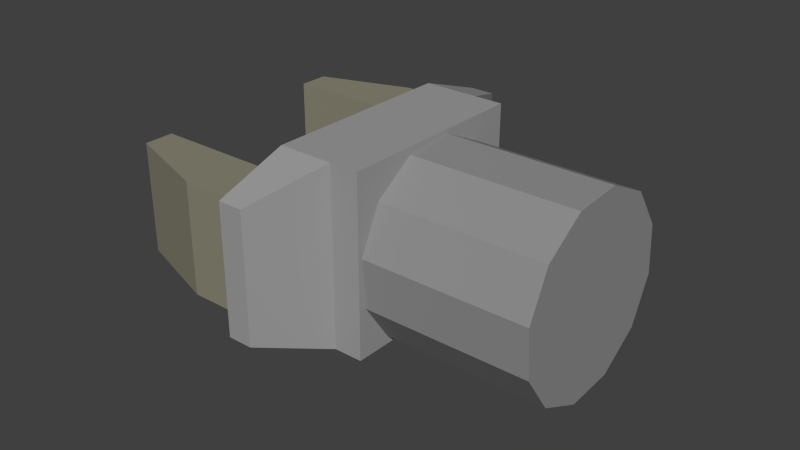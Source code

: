# Source: Grapler1.blend  (saved by Blender 2.69.0; exported with 4.5.12 LTS)
import bpy
from mathutils import Matrix  # noqa: F401  (used for matrix-valued properties, if any)

bpy.ops.wm.read_factory_settings(use_empty=True)
scene = bpy.context.scene
scene.name = 'Scene'

# ---- collections
col_collection_1 = bpy.data.collections.new('Collection 1'); scene.collection.children.link(col_collection_1)

# ---- materials (node trees are filled in below, after node groups)
mat_material_020 = bpy.data.materials.new('Material.020')
mat_material_020.alpha_threshold = 0.0
mat_material_020.use_transparent_shadow = False
mat_material_020.diffuse_color = (0.2598, 0.2478, 0.1835, 1.0)
mat_material_020.specular_color = (0.1734, 0.1734, 0.1734)
mat_material_020.roughness = 0.5
mat_material_020.line_color = (0.0, 0.0, 0.0, 1.0)
mat_material_019 = bpy.data.materials.new('Material.019')
mat_material_019.alpha_threshold = 0.0
mat_material_019.use_transparent_shadow = False
mat_material_019.diffuse_color = (0.3424, 0.3424, 0.3424, 1.0)
mat_material_019.specular_color = (0.2883, 0.2883, 0.2883)
mat_material_019.roughness = 0.5
mat_material_019.line_color = (0.0, 0.0, 0.0, 1.0)
mat_material_003 = bpy.data.materials.new('Material.003')
mat_material_003.alpha_threshold = 0.0
mat_material_003.use_transparent_shadow = False
mat_material_003.diffuse_color = (0.281, 0.281, 0.281, 1.0)
mat_material_003.roughness = 0.5
mat_material_003.specular_intensity = 1.0
mat_material_003.line_color = (0.0, 0.0, 0.0, 1.0)

# ---- material node trees

# ---- world
world_world = bpy.data.worlds.new('World'); scene.world = world_world
world_world.color = (0.05088, 0.05088, 0.05088)
world_world.use_sun_shadow = False
world_world.sun_shadow_jitter_overblur = 0.0
world_world.cycles.sampling_method = 'MANUAL'
world_world.cycles.sample_map_resolution = 256

# ---- meshes
me_cube_009 = bpy.data.meshes.new('Cube.009')
me_cube_009.from_pydata([(0.08434, -0.6421, -1.0), (0.08434, 0.4548, -1.0), (1.489, 0.4548, -1.0), (1.489, -0.6421, -1.0), (0.08434, -0.6421, 1.0), (0.08434, 0.4548, 1.0), (1.489, 0.4548, 1.0), (1.489, -0.6421, 1.0), (-1.573, -0.08024, -1.0), (-1.573, 0.4548, -1.0), (-1.573, -0.08024, 1.0), (-1.573, 0.4548, 1.0)], [], [(1, 0, 8, 9), (5, 6, 2, 1), (6, 7, 3, 2), (7, 4, 0, 3), (0, 1, 2, 3), (7, 6, 5, 4), (10, 11, 9, 8), (5, 1, 9, 11), (4, 5, 11, 10), (0, 4, 10, 8)])
me_cube_009.materials.append(mat_material_020)
me_cube_009.use_remesh_preserve_volume = False
me_cube_009.use_remesh_preserve_attributes = False
me_cube_009.use_mirror_vertex_groups = False
me_cube_009.update()
me_cube_008 = bpy.data.meshes.new('Cube.008')
me_cube_008.from_pydata([(0.08434, -0.6421, -1.0), (0.08434, 0.4548, -1.0), (1.489, 0.4548, -1.0), (1.489, -0.6421, -1.0), (0.08434, -0.6421, 1.0), (0.08434, 0.4548, 1.0), (1.489, 0.4548, 1.0), (1.489, -0.6421, 1.0), (-1.573, -0.08024, -1.0), (-1.573, 0.4548, -1.0), (-1.573, -0.08024, 1.0), (-1.573, 0.4548, 1.0)], [], [(1, 0, 8, 9), (5, 6, 2, 1), (6, 7, 3, 2), (7, 4, 0, 3), (0, 1, 2, 3), (7, 6, 5, 4), (10, 11, 9, 8), (5, 1, 9, 11), (4, 5, 11, 10), (0, 4, 10, 8)])
me_cube_008.materials.append(mat_material_020)
me_cube_008.use_remesh_preserve_volume = False
me_cube_008.use_remesh_preserve_attributes = False
me_cube_008.use_mirror_vertex_groups = False
me_cube_008.update()
me_cube_007 = bpy.data.meshes.new('Cube.007')
me_cube_007.from_pydata([(0.1367, -0.5957, -0.5411), (0.1367, 0.5957, -0.5411), (0.312, 0.5957, -0.5411), (0.312, -0.5957, -0.5411), (0.1367, -0.5957, 0.5411), (0.1367, 0.5957, 0.5411), (0.312, 0.5957, 0.5411), (0.312, -0.5957, 0.5411), (-0.04934, -1.028, -0.3904), (-0.04934, 1.028, -0.3904), (-0.04934, -1.028, 0.3904), (-0.04934, 1.028, 0.3904), (-0.1997, -0.5957, -0.5411), (-0.1997, 0.5957, -0.5411), (-0.1997, -0.5957, 0.5411), (-0.1997, 0.5957, 0.5411), (-0.1997, -1.028, -0.3904), (-0.1997, 1.028, -0.3904), (-0.1997, -1.028, 0.3904), (-0.1997, 1.028, 0.3904)], [], [(5, 6, 2, 1), (6, 7, 3, 2), (7, 4, 0, 3), (0, 1, 2, 3), (7, 6, 5, 4), (5, 1, 9, 11), (0, 4, 10, 8), (10, 4, 14, 18), (8, 10, 18, 16), (0, 8, 16, 12), (4, 5, 15, 14), (9, 1, 13, 17), (5, 11, 19, 15), (11, 9, 17, 19), (1, 0, 12, 13), (14, 15, 19, 17, 13, 12, 16, 18)])
me_cube_007.materials.append(mat_material_019)
me_cube_007.use_remesh_preserve_volume = False
me_cube_007.use_remesh_preserve_attributes = False
me_cube_007.use_mirror_vertex_groups = False
me_cube_007.update()
me_cylinder_099 = bpy.data.meshes.new('Cylinder.099')
me_cylinder_099.from_pydata([(-4.348e-07, 1.0, -0.9533), (5.392e-07, 1.0, 0.9533), (0.5, 0.866, -0.9533), (0.5, 0.866, 0.9533), (0.866, 0.5, -0.9533), (0.866, 0.5, 0.9533), (1.0, -3.626e-08, -0.9533), (1.0, 2.776e-07, 0.9533), (0.866, -0.5, -0.9533), (0.866, -0.5, 0.9533), (0.5, -0.866, -0.9533), (0.5, -0.866, 0.9533), (-2.838e-07, -1.0, -0.9533), (6.901e-07, -1.0, 0.9533), (-0.5, -0.866, -0.9533), (-0.5, -0.866, 0.9533), (-0.866, -0.5, -0.9533), (-0.866, -0.5, 0.9533), (-1.0, -4.575e-07, -0.9533), (-1.0, -1.436e-07, 0.9533), (-0.866, 0.5, -0.9533), (-0.866, 0.5, 0.9533), (-0.5, 0.866, -0.9533), (-0.5, 0.866, 0.9533)], [], [(0, 1, 3, 2), (2, 3, 5, 4), (4, 5, 7, 6), (6, 7, 9, 8), (8, 9, 11, 10), (10, 11, 13, 12), (12, 13, 15, 14), (14, 15, 17, 16), (16, 17, 19, 18), (18, 19, 21, 20), (3, 1, 23, 21, 19, 17, 15, 13, 11, 9, 7, 5), (22, 23, 1, 0), (20, 21, 23, 22), (0, 2, 4, 6, 8, 10, 12, 14, 16, 18, 20, 22)])
me_cylinder_099.materials.append(mat_material_003)
me_cylinder_099.use_remesh_preserve_volume = False
me_cylinder_099.use_remesh_preserve_attributes = False
me_cylinder_099.use_mirror_vertex_groups = False
me_cylinder_099.update()

# ---- objects
ob_cube_008 = bpy.data.objects.new('Cube.008', me_cube_009)
ob_cube_007 = bpy.data.objects.new('Cube.007', me_cube_008)
ob_cube_006 = bpy.data.objects.new('Cube.006', me_cube_007)
ob_steel_part_029 = bpy.data.objects.new('Steel_part.029', me_cylinder_099)

# ---- transforms, parenting, visibility, modifiers, constraints
ob_cube_008.location = (-0.0214, 0.03359, -0.004878)
ob_cube_008.rotation_euler = (3.142, -0.0, 0.0)
ob_cube_008.scale = (0.01788, 0.01788, 0.01788)
ob_cube_008.lineart.crease_threshold = 0.0
ob_cube_007.location = (-0.0214, -0.03922, -0.004878)
ob_cube_007.scale = (0.01788, 0.01788, 0.01788)
ob_cube_007.lineart.crease_threshold = 0.0
ob_cube_006.location = (0.01131, -0.002522, -0.004878)
ob_cube_006.scale = (0.0531, 0.0531, 0.0531)
ob_cube_006.lineart.crease_threshold = 0.0
ob_steel_part_029.location = (0.05165, -0.002522, -0.007644)
ob_steel_part_029.rotation_euler = (1.571, 2.432, 4.712)
ob_steel_part_029.scale = (0.03087, 0.03087, 0.03087)
ob_steel_part_029.lineart.crease_threshold = 0.0

# ---- collection membership
col_collection_1.objects.link(ob_cube_008)
col_collection_1.objects.link(ob_cube_007)
col_collection_1.objects.link(ob_cube_006)
col_collection_1.objects.link(ob_steel_part_029)

# ---- scene / render settings (as saved in the file)
scene.frame_start = 1; scene.frame_end = 250; scene.frame_set(1)
scene.render.engine = 'BLENDER_EEVEE_NEXT'
scene.render.image_settings.compression = 90
scene.render.resolution_percentage = 50
scene.render.dither_intensity = 0.0
scene.cycles.use_denoising = False
scene.cycles.samples = 10
scene.cycles.sampling_pattern = 'TABULATED_SOBOL'
scene.cycles.light_sampling_threshold = 0.0
scene.cycles.use_adaptive_sampling = False
scene.cycles.use_light_tree = False
scene.cycles.blur_glossy = 0.0
scene.cycles.volume_bounces = 1
scene.cycles.pixel_filter_type = 'GAUSSIAN'
scene.cycles.sample_clamp_indirect = 0.0
scene.view_settings.view_transform = 'Standard'
bpy.context.view_layer.update()

# ---- added for rendering (the .blend has no active camera and no usable light): camera, sun
cam_auto = bpy.data.cameras.new('AutoCamera')
cam_auto.lens = 50.0
cam_auto.sensor_width = 36.0
cam_auto.clip_end = 1000.0
ob_auto_camera = bpy.data.objects.new('AutoCamera', cam_auto)
scene.collection.objects.link(ob_auto_camera)
ob_auto_camera.location = (0.20082, -0.224576, 0.140391)
ob_auto_camera.rotation_euler = (1.09748, -7.21219e-08, 0.694738)
scene.camera = ob_auto_camera
light_auto_sun = bpy.data.lights.new('AutoSun', 'SUN')
light_auto_sun.energy = 3.0
light_auto_sun.angle = 0.0523599
ob_auto_sun = bpy.data.objects.new('AutoSun', light_auto_sun)
scene.collection.objects.link(ob_auto_sun)
ob_auto_sun.rotation_euler = (0.872665, 0.174533, 0.523599)
bpy.context.view_layer.update()
